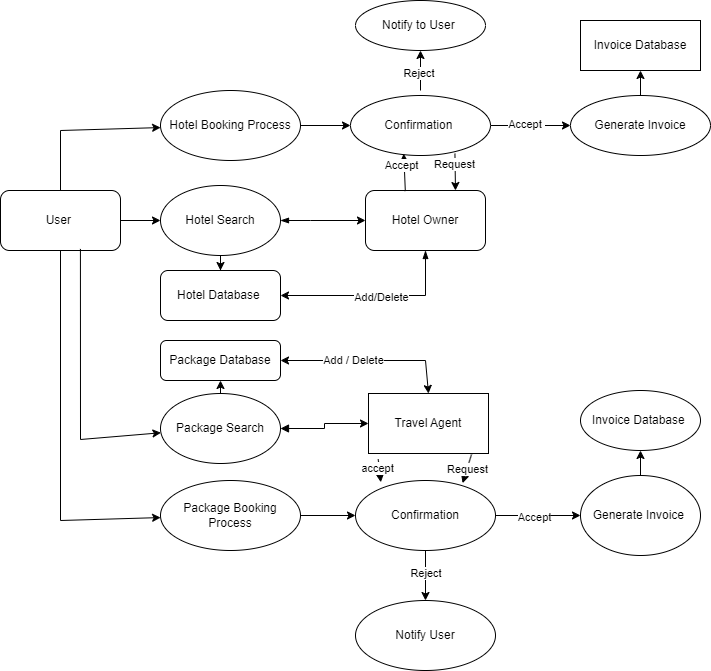

The diagram above was exported from draw.io. Its source (the exported page's mxGraphModel, read from the mxfile embedded in the PNG):
<mxGraphModel dx="1750" dy="1270" grid="0" gridSize="10" guides="1" tooltips="1" connect="1" arrows="1" fold="1" page="0" pageScale="1" pageWidth="850" pageHeight="1100" math="0" shadow="0">
  <root>
    <mxCell id="0" />
    <mxCell id="1" parent="0" />
    <mxCell id="VeZLvnR9Fy0vIPgJpT6F-15" value="" style="edgeStyle=orthogonalEdgeStyle;rounded=0;orthogonalLoop=1;jettySize=auto;html=1;" edge="1" parent="1" source="VeZLvnR9Fy0vIPgJpT6F-1" target="VeZLvnR9Fy0vIPgJpT6F-14">
      <mxGeometry relative="1" as="geometry" />
    </mxCell>
    <mxCell id="VeZLvnR9Fy0vIPgJpT6F-1" value="User&amp;nbsp;" style="rounded=1;whiteSpace=wrap;html=1;" vertex="1" parent="1">
      <mxGeometry x="50" y="130" width="120" height="60" as="geometry" />
    </mxCell>
    <mxCell id="VeZLvnR9Fy0vIPgJpT6F-2" value="" style="endArrow=classic;html=1;rounded=0;exitX=0.5;exitY=0;exitDx=0;exitDy=0;" edge="1" parent="1" source="VeZLvnR9Fy0vIPgJpT6F-1" target="VeZLvnR9Fy0vIPgJpT6F-3">
      <mxGeometry width="50" height="50" relative="1" as="geometry">
        <mxPoint x="300" y="230" as="sourcePoint" />
        <mxPoint x="210" y="70" as="targetPoint" />
        <Array as="points">
          <mxPoint x="110" y="70" />
        </Array>
      </mxGeometry>
    </mxCell>
    <mxCell id="VeZLvnR9Fy0vIPgJpT6F-3" value="Hotel Booking Process" style="ellipse;whiteSpace=wrap;html=1;" vertex="1" parent="1">
      <mxGeometry x="210" y="30" width="140" height="70" as="geometry" />
    </mxCell>
    <mxCell id="VeZLvnR9Fy0vIPgJpT6F-4" value="" style="endArrow=classic;html=1;rounded=0;exitX=1;exitY=0.5;exitDx=0;exitDy=0;" edge="1" parent="1" source="VeZLvnR9Fy0vIPgJpT6F-3" target="VeZLvnR9Fy0vIPgJpT6F-5">
      <mxGeometry width="50" height="50" relative="1" as="geometry">
        <mxPoint x="300" y="190" as="sourcePoint" />
        <mxPoint x="410" y="65" as="targetPoint" />
      </mxGeometry>
    </mxCell>
    <mxCell id="VeZLvnR9Fy0vIPgJpT6F-10" value="" style="edgeStyle=orthogonalEdgeStyle;rounded=0;orthogonalLoop=1;jettySize=auto;html=1;" edge="1" parent="1" source="VeZLvnR9Fy0vIPgJpT6F-5" target="VeZLvnR9Fy0vIPgJpT6F-9">
      <mxGeometry relative="1" as="geometry" />
    </mxCell>
    <mxCell id="VeZLvnR9Fy0vIPgJpT6F-11" value="Accept&amp;nbsp;" style="edgeLabel;html=1;align=center;verticalAlign=middle;resizable=0;points=[];" vertex="1" connectable="0" parent="VeZLvnR9Fy0vIPgJpT6F-10">
      <mxGeometry x="-0.13" y="2" relative="1" as="geometry">
        <mxPoint as="offset" />
      </mxGeometry>
    </mxCell>
    <mxCell id="VeZLvnR9Fy0vIPgJpT6F-5" value="Confirmation&amp;nbsp;" style="ellipse;whiteSpace=wrap;html=1;" vertex="1" parent="1">
      <mxGeometry x="400" y="35" width="140" height="60" as="geometry" />
    </mxCell>
    <mxCell id="VeZLvnR9Fy0vIPgJpT6F-6" value="" style="endArrow=classic;html=1;rounded=0;" edge="1" parent="1" target="VeZLvnR9Fy0vIPgJpT6F-8">
      <mxGeometry width="50" height="50" relative="1" as="geometry">
        <mxPoint x="470" y="30" as="sourcePoint" />
        <mxPoint x="470" y="140" as="targetPoint" />
      </mxGeometry>
    </mxCell>
    <mxCell id="VeZLvnR9Fy0vIPgJpT6F-7" value="Reject&amp;nbsp;" style="edgeLabel;html=1;align=center;verticalAlign=middle;resizable=0;points=[];" vertex="1" connectable="0" parent="VeZLvnR9Fy0vIPgJpT6F-6">
      <mxGeometry x="-0.0667" y="1" relative="1" as="geometry">
        <mxPoint as="offset" />
      </mxGeometry>
    </mxCell>
    <mxCell id="VeZLvnR9Fy0vIPgJpT6F-8" value="Notify to User&amp;nbsp;" style="ellipse;whiteSpace=wrap;html=1;" vertex="1" parent="1">
      <mxGeometry x="405" y="-60" width="130" height="50" as="geometry" />
    </mxCell>
    <mxCell id="VeZLvnR9Fy0vIPgJpT6F-13" value="" style="edgeStyle=orthogonalEdgeStyle;rounded=0;orthogonalLoop=1;jettySize=auto;html=1;" edge="1" parent="1" source="VeZLvnR9Fy0vIPgJpT6F-9" target="VeZLvnR9Fy0vIPgJpT6F-12">
      <mxGeometry relative="1" as="geometry" />
    </mxCell>
    <mxCell id="VeZLvnR9Fy0vIPgJpT6F-9" value="Generate Invoice" style="ellipse;whiteSpace=wrap;html=1;" vertex="1" parent="1">
      <mxGeometry x="620" y="35" width="140" height="60" as="geometry" />
    </mxCell>
    <mxCell id="VeZLvnR9Fy0vIPgJpT6F-12" value="Invoice Database" style="whiteSpace=wrap;html=1;" vertex="1" parent="1">
      <mxGeometry x="630" y="-40" width="120" height="50" as="geometry" />
    </mxCell>
    <mxCell id="VeZLvnR9Fy0vIPgJpT6F-17" value="" style="edgeStyle=orthogonalEdgeStyle;rounded=0;orthogonalLoop=1;jettySize=auto;html=1;" edge="1" parent="1" source="VeZLvnR9Fy0vIPgJpT6F-14" target="VeZLvnR9Fy0vIPgJpT6F-16">
      <mxGeometry relative="1" as="geometry" />
    </mxCell>
    <mxCell id="VeZLvnR9Fy0vIPgJpT6F-14" value="Hotel Search" style="ellipse;whiteSpace=wrap;html=1;rounded=1;" vertex="1" parent="1">
      <mxGeometry x="210" y="125" width="120" height="70" as="geometry" />
    </mxCell>
    <mxCell id="VeZLvnR9Fy0vIPgJpT6F-16" value="Hotel Database&amp;nbsp;" style="whiteSpace=wrap;html=1;rounded=1;" vertex="1" parent="1">
      <mxGeometry x="210" y="210" width="120" height="50" as="geometry" />
    </mxCell>
    <mxCell id="VeZLvnR9Fy0vIPgJpT6F-20" value="" style="endArrow=classic;html=1;rounded=0;exitX=1;exitY=0.5;exitDx=0;exitDy=0;startArrow=blockThin;startFill=1;" edge="1" parent="1" source="VeZLvnR9Fy0vIPgJpT6F-14" target="VeZLvnR9Fy0vIPgJpT6F-21">
      <mxGeometry width="50" height="50" relative="1" as="geometry">
        <mxPoint x="300" y="150" as="sourcePoint" />
        <mxPoint x="410" y="230" as="targetPoint" />
        <Array as="points">
          <mxPoint x="360" y="160" />
        </Array>
      </mxGeometry>
    </mxCell>
    <mxCell id="VeZLvnR9Fy0vIPgJpT6F-21" value="Hotel Owner" style="rounded=1;whiteSpace=wrap;html=1;" vertex="1" parent="1">
      <mxGeometry x="415" y="130" width="120" height="60" as="geometry" />
    </mxCell>
    <mxCell id="VeZLvnR9Fy0vIPgJpT6F-22" value="" style="endArrow=classic;html=1;rounded=0;entryX=0.38;entryY=0.97;entryDx=0;entryDy=0;exitX=0.332;exitY=0.01;exitDx=0;exitDy=0;exitPerimeter=0;entryPerimeter=0;" edge="1" parent="1" source="VeZLvnR9Fy0vIPgJpT6F-21" target="VeZLvnR9Fy0vIPgJpT6F-5">
      <mxGeometry width="50" height="50" relative="1" as="geometry">
        <mxPoint x="450" y="210" as="sourcePoint" />
        <mxPoint x="350" y="100" as="targetPoint" />
        <Array as="points" />
      </mxGeometry>
    </mxCell>
    <mxCell id="VeZLvnR9Fy0vIPgJpT6F-23" value="Accept" style="edgeLabel;html=1;align=center;verticalAlign=middle;resizable=0;points=[];" vertex="1" connectable="0" parent="VeZLvnR9Fy0vIPgJpT6F-22">
      <mxGeometry x="0.4611" y="4" relative="1" as="geometry">
        <mxPoint as="offset" />
      </mxGeometry>
    </mxCell>
    <mxCell id="VeZLvnR9Fy0vIPgJpT6F-24" value="" style="endArrow=classic;html=1;rounded=0;entryX=0.75;entryY=0;entryDx=0;entryDy=0;exitX=0.746;exitY=0.97;exitDx=0;exitDy=0;exitPerimeter=0;" edge="1" parent="1" source="VeZLvnR9Fy0vIPgJpT6F-5" target="VeZLvnR9Fy0vIPgJpT6F-21">
      <mxGeometry width="50" height="50" relative="1" as="geometry">
        <mxPoint x="580" y="150" as="sourcePoint" />
        <mxPoint x="350" y="100" as="targetPoint" />
        <Array as="points" />
      </mxGeometry>
    </mxCell>
    <mxCell id="VeZLvnR9Fy0vIPgJpT6F-25" value="Request" style="edgeLabel;html=1;align=center;verticalAlign=middle;resizable=0;points=[];" vertex="1" connectable="0" parent="VeZLvnR9Fy0vIPgJpT6F-24">
      <mxGeometry x="-0.4462" y="-1" relative="1" as="geometry">
        <mxPoint as="offset" />
      </mxGeometry>
    </mxCell>
    <mxCell id="VeZLvnR9Fy0vIPgJpT6F-26" value="" style="endArrow=classic;html=1;rounded=0;entryX=1;entryY=0.5;entryDx=0;entryDy=0;exitX=0.5;exitY=1;exitDx=0;exitDy=0;startArrow=blockThin;startFill=1;" edge="1" parent="1" source="VeZLvnR9Fy0vIPgJpT6F-21" target="VeZLvnR9Fy0vIPgJpT6F-16">
      <mxGeometry width="50" height="50" relative="1" as="geometry">
        <mxPoint x="475" y="240" as="sourcePoint" />
        <mxPoint x="350" y="100" as="targetPoint" />
        <Array as="points">
          <mxPoint x="475" y="235" />
        </Array>
      </mxGeometry>
    </mxCell>
    <mxCell id="VeZLvnR9Fy0vIPgJpT6F-27" value="Add/Delete" style="edgeLabel;html=1;align=center;verticalAlign=middle;resizable=0;points=[];" vertex="1" connectable="0" parent="VeZLvnR9Fy0vIPgJpT6F-26">
      <mxGeometry x="-0.0541" y="1" relative="1" as="geometry">
        <mxPoint as="offset" />
      </mxGeometry>
    </mxCell>
    <mxCell id="VeZLvnR9Fy0vIPgJpT6F-30" value="" style="endArrow=classic;html=1;rounded=0;exitX=0.5;exitY=1;exitDx=0;exitDy=0;" edge="1" parent="1" source="VeZLvnR9Fy0vIPgJpT6F-1" target="VeZLvnR9Fy0vIPgJpT6F-31">
      <mxGeometry width="50" height="50" relative="1" as="geometry">
        <mxPoint x="320" y="230" as="sourcePoint" />
        <mxPoint x="220" y="410" as="targetPoint" />
        <Array as="points">
          <mxPoint x="110" y="460" />
        </Array>
      </mxGeometry>
    </mxCell>
    <mxCell id="VeZLvnR9Fy0vIPgJpT6F-33" value="" style="edgeStyle=orthogonalEdgeStyle;rounded=0;orthogonalLoop=1;jettySize=auto;html=1;" edge="1" parent="1" source="VeZLvnR9Fy0vIPgJpT6F-31" target="VeZLvnR9Fy0vIPgJpT6F-32">
      <mxGeometry relative="1" as="geometry" />
    </mxCell>
    <mxCell id="VeZLvnR9Fy0vIPgJpT6F-31" value="Package Booking Process" style="ellipse;whiteSpace=wrap;html=1;" vertex="1" parent="1">
      <mxGeometry x="210" y="420" width="140" height="70" as="geometry" />
    </mxCell>
    <mxCell id="VeZLvnR9Fy0vIPgJpT6F-35" value="" style="edgeStyle=orthogonalEdgeStyle;rounded=0;orthogonalLoop=1;jettySize=auto;html=1;" edge="1" parent="1" source="VeZLvnR9Fy0vIPgJpT6F-32" target="VeZLvnR9Fy0vIPgJpT6F-34">
      <mxGeometry relative="1" as="geometry" />
    </mxCell>
    <mxCell id="VeZLvnR9Fy0vIPgJpT6F-46" value="Reject&amp;nbsp;" style="edgeLabel;html=1;align=center;verticalAlign=middle;resizable=0;points=[];" vertex="1" connectable="0" parent="VeZLvnR9Fy0vIPgJpT6F-35">
      <mxGeometry x="-0.5467" y="2" relative="1" as="geometry">
        <mxPoint x="-1" y="10" as="offset" />
      </mxGeometry>
    </mxCell>
    <mxCell id="VeZLvnR9Fy0vIPgJpT6F-32" value="Confirmation" style="ellipse;whiteSpace=wrap;html=1;" vertex="1" parent="1">
      <mxGeometry x="405" y="420" width="140" height="70" as="geometry" />
    </mxCell>
    <mxCell id="VeZLvnR9Fy0vIPgJpT6F-34" value="Notify User" style="ellipse;whiteSpace=wrap;html=1;" vertex="1" parent="1">
      <mxGeometry x="405" y="540" width="140" height="70" as="geometry" />
    </mxCell>
    <mxCell id="VeZLvnR9Fy0vIPgJpT6F-36" value="" style="endArrow=classic;html=1;rounded=0;exitX=0.666;exitY=0.974;exitDx=0;exitDy=0;exitPerimeter=0;" edge="1" parent="1" source="VeZLvnR9Fy0vIPgJpT6F-1" target="VeZLvnR9Fy0vIPgJpT6F-37">
      <mxGeometry width="50" height="50" relative="1" as="geometry">
        <mxPoint x="290" y="310" as="sourcePoint" />
        <mxPoint x="240" y="380" as="targetPoint" />
        <Array as="points">
          <mxPoint x="130" y="379" />
        </Array>
      </mxGeometry>
    </mxCell>
    <mxCell id="VeZLvnR9Fy0vIPgJpT6F-39" value="" style="edgeStyle=orthogonalEdgeStyle;rounded=0;orthogonalLoop=1;jettySize=auto;html=1;startArrow=block;startFill=1;" edge="1" parent="1" source="VeZLvnR9Fy0vIPgJpT6F-37" target="VeZLvnR9Fy0vIPgJpT6F-38">
      <mxGeometry relative="1" as="geometry" />
    </mxCell>
    <mxCell id="VeZLvnR9Fy0vIPgJpT6F-37" value="Package Search" style="ellipse;whiteSpace=wrap;html=1;" vertex="1" parent="1">
      <mxGeometry x="210" y="333" width="120" height="70" as="geometry" />
    </mxCell>
    <mxCell id="VeZLvnR9Fy0vIPgJpT6F-38" value="Travel Agent" style="whiteSpace=wrap;html=1;" vertex="1" parent="1">
      <mxGeometry x="418" y="333" width="120" height="60" as="geometry" />
    </mxCell>
    <mxCell id="VeZLvnR9Fy0vIPgJpT6F-41" value="" style="endArrow=classic;html=1;rounded=0;exitX=0.5;exitY=0;exitDx=0;exitDy=0;" edge="1" parent="1" source="VeZLvnR9Fy0vIPgJpT6F-37" target="VeZLvnR9Fy0vIPgJpT6F-42">
      <mxGeometry width="50" height="50" relative="1" as="geometry">
        <mxPoint x="290" y="300" as="sourcePoint" />
        <mxPoint x="270" y="320" as="targetPoint" />
      </mxGeometry>
    </mxCell>
    <mxCell id="VeZLvnR9Fy0vIPgJpT6F-42" value="Package Database" style="rounded=1;whiteSpace=wrap;html=1;" vertex="1" parent="1">
      <mxGeometry x="210" y="280" width="120" height="40" as="geometry" />
    </mxCell>
    <mxCell id="VeZLvnR9Fy0vIPgJpT6F-43" value="" style="endArrow=classic;startArrow=classic;html=1;rounded=0;exitX=1;exitY=0.5;exitDx=0;exitDy=0;entryX=0.5;entryY=0;entryDx=0;entryDy=0;" edge="1" parent="1" source="VeZLvnR9Fy0vIPgJpT6F-42" target="VeZLvnR9Fy0vIPgJpT6F-38">
      <mxGeometry width="50" height="50" relative="1" as="geometry">
        <mxPoint x="290" y="300" as="sourcePoint" />
        <mxPoint x="340" y="250" as="targetPoint" />
        <Array as="points">
          <mxPoint x="475" y="300" />
        </Array>
      </mxGeometry>
    </mxCell>
    <mxCell id="VeZLvnR9Fy0vIPgJpT6F-44" value="Add / Delete" style="edgeLabel;html=1;align=center;verticalAlign=middle;resizable=0;points=[];" vertex="1" connectable="0" parent="VeZLvnR9Fy0vIPgJpT6F-43">
      <mxGeometry x="-0.2035" y="4" relative="1" as="geometry">
        <mxPoint y="3" as="offset" />
      </mxGeometry>
    </mxCell>
    <mxCell id="VeZLvnR9Fy0vIPgJpT6F-47" value="" style="endArrow=classic;html=1;rounded=0;exitX=1;exitY=0.5;exitDx=0;exitDy=0;" edge="1" parent="1" source="VeZLvnR9Fy0vIPgJpT6F-32" target="VeZLvnR9Fy0vIPgJpT6F-49">
      <mxGeometry width="50" height="50" relative="1" as="geometry">
        <mxPoint x="290" y="400" as="sourcePoint" />
        <mxPoint x="630" y="455" as="targetPoint" />
      </mxGeometry>
    </mxCell>
    <mxCell id="VeZLvnR9Fy0vIPgJpT6F-48" value="Accept" style="edgeLabel;html=1;align=center;verticalAlign=middle;resizable=0;points=[];" vertex="1" connectable="0" parent="VeZLvnR9Fy0vIPgJpT6F-47">
      <mxGeometry x="-0.1007" y="-1" relative="1" as="geometry">
        <mxPoint as="offset" />
      </mxGeometry>
    </mxCell>
    <mxCell id="VeZLvnR9Fy0vIPgJpT6F-51" value="" style="edgeStyle=orthogonalEdgeStyle;rounded=0;orthogonalLoop=1;jettySize=auto;html=1;" edge="1" parent="1" source="VeZLvnR9Fy0vIPgJpT6F-49" target="VeZLvnR9Fy0vIPgJpT6F-50">
      <mxGeometry relative="1" as="geometry" />
    </mxCell>
    <mxCell id="VeZLvnR9Fy0vIPgJpT6F-49" value="Generate Invoice&amp;nbsp;" style="ellipse;whiteSpace=wrap;html=1;" vertex="1" parent="1">
      <mxGeometry x="630" y="415" width="120" height="80" as="geometry" />
    </mxCell>
    <mxCell id="VeZLvnR9Fy0vIPgJpT6F-50" value="Invoice Database&amp;nbsp;" style="ellipse;whiteSpace=wrap;html=1;" vertex="1" parent="1">
      <mxGeometry x="630" y="330" width="120" height="60" as="geometry" />
    </mxCell>
    <mxCell id="VeZLvnR9Fy0vIPgJpT6F-52" value="" style="endArrow=classic;html=1;rounded=0;entryX=0.181;entryY=0.025;entryDx=0;entryDy=0;entryPerimeter=0;exitX=0.081;exitY=1.094;exitDx=0;exitDy=0;exitPerimeter=0;" edge="1" parent="1" source="VeZLvnR9Fy0vIPgJpT6F-38" target="VeZLvnR9Fy0vIPgJpT6F-32">
      <mxGeometry width="50" height="50" relative="1" as="geometry">
        <mxPoint x="317" y="407" as="sourcePoint" />
        <mxPoint x="343" y="340" as="targetPoint" />
      </mxGeometry>
    </mxCell>
    <mxCell id="VeZLvnR9Fy0vIPgJpT6F-53" value="accept" style="edgeLabel;html=1;align=center;verticalAlign=middle;resizable=0;points=[];" vertex="1" connectable="0" parent="VeZLvnR9Fy0vIPgJpT6F-52">
      <mxGeometry x="-0.0391" y="-3" relative="1" as="geometry">
        <mxPoint y="-3" as="offset" />
      </mxGeometry>
    </mxCell>
    <mxCell id="VeZLvnR9Fy0vIPgJpT6F-54" value="" style="endArrow=classic;html=1;rounded=0;entryX=0.765;entryY=0.038;entryDx=0;entryDy=0;entryPerimeter=0;" edge="1" parent="1" target="VeZLvnR9Fy0vIPgJpT6F-32">
      <mxGeometry width="50" height="50" relative="1" as="geometry">
        <mxPoint x="521" y="394" as="sourcePoint" />
        <mxPoint x="343" y="340" as="targetPoint" />
      </mxGeometry>
    </mxCell>
    <mxCell id="VeZLvnR9Fy0vIPgJpT6F-55" value="Request" style="edgeLabel;html=1;align=center;verticalAlign=middle;resizable=0;points=[];" vertex="1" connectable="0" parent="VeZLvnR9Fy0vIPgJpT6F-54">
      <mxGeometry x="-0.0133" relative="1" as="geometry">
        <mxPoint as="offset" />
      </mxGeometry>
    </mxCell>
  </root>
</mxGraphModel>